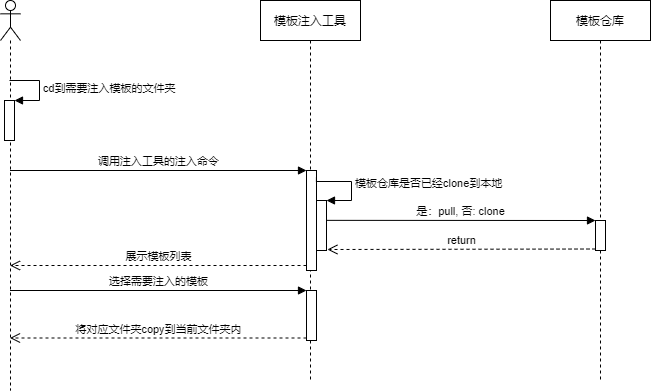

The diagram above was exported from draw.io. Its source (the exported page's mxGraphModel, read from the mxfile embedded in the PNG):
<mxGraphModel dx="892" dy="462" grid="1" gridSize="10" guides="1" tooltips="1" connect="1" arrows="1" fold="1" page="1" pageScale="1" pageWidth="827" pageHeight="1169" math="0" shadow="0">
  <root>
    <mxCell id="0" />
    <mxCell id="1" parent="0" />
    <mxCell id="3" value="" style="shape=umlLifeline;participant=umlActor;perimeter=lifelinePerimeter;whiteSpace=wrap;html=1;container=1;collapsible=0;recursiveResize=0;verticalAlign=top;spacingTop=36;outlineConnect=0;" vertex="1" parent="1">
      <mxGeometry x="270" y="60" width="20" height="390" as="geometry" />
    </mxCell>
    <mxCell id="7" value="" style="html=1;points=[];perimeter=orthogonalPerimeter;" vertex="1" parent="3">
      <mxGeometry x="4" y="100" width="10" height="40" as="geometry" />
    </mxCell>
    <mxCell id="8" value="cd到需要注入模板的文件夹" style="edgeStyle=orthogonalEdgeStyle;html=1;align=left;spacingLeft=2;endArrow=block;rounded=0;entryX=1;entryY=0;" edge="1" target="7" parent="3">
      <mxGeometry relative="1" as="geometry">
        <mxPoint x="9" y="80" as="sourcePoint" />
        <Array as="points">
          <mxPoint x="39" y="80" />
        </Array>
      </mxGeometry>
    </mxCell>
    <mxCell id="5" value="模板注入工具" style="shape=umlLifeline;perimeter=lifelinePerimeter;whiteSpace=wrap;html=1;container=1;collapsible=0;recursiveResize=0;outlineConnect=0;" vertex="1" parent="1">
      <mxGeometry x="530" y="60" width="100" height="380" as="geometry" />
    </mxCell>
    <mxCell id="9" value="" style="html=1;points=[];perimeter=orthogonalPerimeter;" vertex="1" parent="5">
      <mxGeometry x="46" y="170" width="10" height="100" as="geometry" />
    </mxCell>
    <mxCell id="12" value="" style="html=1;points=[];perimeter=orthogonalPerimeter;" vertex="1" parent="5">
      <mxGeometry x="56" y="200" width="10" height="50" as="geometry" />
    </mxCell>
    <mxCell id="13" value="模板仓库是否已经clone到本地" style="edgeStyle=orthogonalEdgeStyle;html=1;align=left;spacingLeft=2;endArrow=block;rounded=0;entryX=1;entryY=0;exitX=0.993;exitY=0.072;exitDx=0;exitDy=0;exitPerimeter=0;" edge="1" target="12" parent="5" source="9">
      <mxGeometry relative="1" as="geometry">
        <mxPoint x="61" y="180" as="sourcePoint" />
        <Array as="points">
          <mxPoint x="91" y="181" />
          <mxPoint x="91" y="200" />
        </Array>
      </mxGeometry>
    </mxCell>
    <mxCell id="17" value="" style="html=1;points=[];perimeter=orthogonalPerimeter;" vertex="1" parent="5">
      <mxGeometry x="46" y="290" width="10" height="50" as="geometry" />
    </mxCell>
    <mxCell id="6" value="模板仓库" style="shape=umlLifeline;perimeter=lifelinePerimeter;whiteSpace=wrap;html=1;container=1;collapsible=0;recursiveResize=0;outlineConnect=0;" vertex="1" parent="1">
      <mxGeometry x="820" y="60" width="100" height="380" as="geometry" />
    </mxCell>
    <mxCell id="14" value="" style="html=1;points=[];perimeter=orthogonalPerimeter;" vertex="1" parent="6">
      <mxGeometry x="45" y="220" width="10" height="30" as="geometry" />
    </mxCell>
    <mxCell id="10" value="调用注入工具的注入命令" style="html=1;verticalAlign=bottom;endArrow=block;entryX=0;entryY=0;" edge="1" target="9" parent="1" source="3">
      <mxGeometry relative="1" as="geometry">
        <mxPoint x="506" y="230" as="sourcePoint" />
      </mxGeometry>
    </mxCell>
    <mxCell id="11" value="展示模板列表" style="html=1;verticalAlign=bottom;endArrow=open;dashed=1;endSize=8;exitX=0;exitY=0.95;" edge="1" source="9" parent="1" target="3">
      <mxGeometry relative="1" as="geometry">
        <mxPoint x="506" y="306" as="targetPoint" />
      </mxGeometry>
    </mxCell>
    <mxCell id="15" value="是：pull, 否: clone" style="html=1;verticalAlign=bottom;endArrow=block;entryX=0;entryY=0;exitX=1.001;exitY=0.397;exitDx=0;exitDy=0;exitPerimeter=0;" edge="1" target="14" parent="1" source="12">
      <mxGeometry relative="1" as="geometry">
        <mxPoint x="600" y="280" as="sourcePoint" />
      </mxGeometry>
    </mxCell>
    <mxCell id="16" value="return" style="html=1;verticalAlign=bottom;endArrow=open;dashed=1;endSize=8;exitX=0;exitY=0.95;entryX=1.091;entryY=0.98;entryDx=0;entryDy=0;entryPerimeter=0;" edge="1" source="14" parent="1" target="12">
      <mxGeometry relative="1" as="geometry">
        <mxPoint x="600" y="356" as="targetPoint" />
      </mxGeometry>
    </mxCell>
    <mxCell id="18" value="选择需要注入的模板" style="html=1;verticalAlign=bottom;endArrow=block;entryX=0;entryY=0;" edge="1" target="17" parent="1" source="3">
      <mxGeometry relative="1" as="geometry">
        <mxPoint x="506" y="350" as="sourcePoint" />
      </mxGeometry>
    </mxCell>
    <mxCell id="19" value="将对应文件夹copy到当前文件夹内" style="html=1;verticalAlign=bottom;endArrow=open;dashed=1;endSize=8;exitX=0;exitY=0.95;" edge="1" source="17" parent="1" target="3">
      <mxGeometry relative="1" as="geometry">
        <mxPoint x="506" y="426" as="targetPoint" />
      </mxGeometry>
    </mxCell>
  </root>
</mxGraphModel>